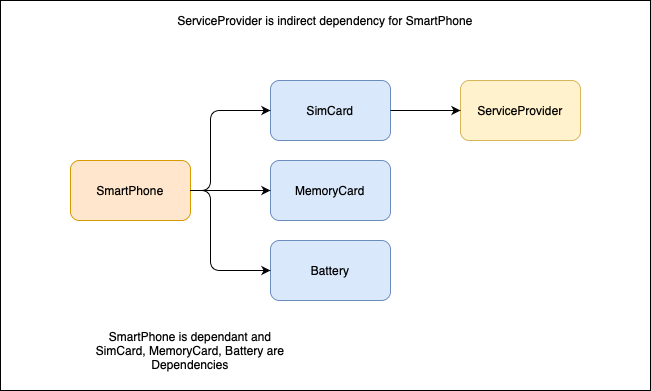

The diagram above was exported from draw.io. Its source (the exported page's mxGraphModel, read from the mxfile embedded in the PNG):
<mxGraphModel dx="946" dy="645" grid="1" gridSize="10" guides="1" tooltips="1" connect="1" arrows="1" fold="1" page="1" pageScale="1" pageWidth="827" pageHeight="1169" math="0" shadow="0">
  <root>
    <mxCell id="0" />
    <mxCell id="1" parent="0" />
    <mxCell id="1SgseexoecNHqiPOEn8D-15" value="" style="rounded=0;whiteSpace=wrap;html=1;" vertex="1" parent="1">
      <mxGeometry x="30" y="80" width="650" height="390" as="geometry" />
    </mxCell>
    <mxCell id="1SgseexoecNHqiPOEn8D-2" value="SimCard" style="rounded=1;whiteSpace=wrap;html=1;fillColor=#dae8fc;strokeColor=#6c8ebf;" vertex="1" parent="1">
      <mxGeometry x="300" y="160" width="120" height="60" as="geometry" />
    </mxCell>
    <mxCell id="1SgseexoecNHqiPOEn8D-3" value="MemoryCard" style="rounded=1;whiteSpace=wrap;html=1;fillColor=#dae8fc;strokeColor=#6c8ebf;" vertex="1" parent="1">
      <mxGeometry x="300" y="240" width="120" height="60" as="geometry" />
    </mxCell>
    <mxCell id="1SgseexoecNHqiPOEn8D-4" value="Battery" style="rounded=1;whiteSpace=wrap;html=1;fillColor=#dae8fc;strokeColor=#6c8ebf;" vertex="1" parent="1">
      <mxGeometry x="300" y="320" width="120" height="60" as="geometry" />
    </mxCell>
    <mxCell id="1SgseexoecNHqiPOEn8D-5" value="ServiceProvider" style="rounded=1;whiteSpace=wrap;html=1;fillColor=#fff2cc;strokeColor=#d6b656;" vertex="1" parent="1">
      <mxGeometry x="490" y="160" width="120" height="60" as="geometry" />
    </mxCell>
    <mxCell id="1SgseexoecNHqiPOEn8D-6" value="SmartPhone" style="rounded=1;whiteSpace=wrap;html=1;fillColor=#ffe6cc;strokeColor=#d79b00;" vertex="1" parent="1">
      <mxGeometry x="100" y="240" width="120" height="60" as="geometry" />
    </mxCell>
    <mxCell id="1SgseexoecNHqiPOEn8D-8" value="" style="endArrow=classic;html=1;entryX=0;entryY=0.5;entryDx=0;entryDy=0;exitX=1;exitY=0.5;exitDx=0;exitDy=0;" edge="1" parent="1" source="1SgseexoecNHqiPOEn8D-6" target="1SgseexoecNHqiPOEn8D-2">
      <mxGeometry width="50" height="50" relative="1" as="geometry">
        <mxPoint x="200" y="300" as="sourcePoint" />
        <mxPoint x="250" y="250" as="targetPoint" />
        <Array as="points">
          <mxPoint x="240" y="270" />
          <mxPoint x="240" y="190" />
        </Array>
      </mxGeometry>
    </mxCell>
    <mxCell id="1SgseexoecNHqiPOEn8D-10" value="" style="endArrow=classic;html=1;entryX=0;entryY=0.5;entryDx=0;entryDy=0;" edge="1" parent="1" target="1SgseexoecNHqiPOEn8D-3">
      <mxGeometry width="50" height="50" relative="1" as="geometry">
        <mxPoint x="220" y="270" as="sourcePoint" />
        <mxPoint x="270" y="220" as="targetPoint" />
      </mxGeometry>
    </mxCell>
    <mxCell id="1SgseexoecNHqiPOEn8D-11" value="" style="endArrow=classic;html=1;entryX=0;entryY=0.5;entryDx=0;entryDy=0;" edge="1" parent="1" target="1SgseexoecNHqiPOEn8D-4">
      <mxGeometry width="50" height="50" relative="1" as="geometry">
        <mxPoint x="220" y="270" as="sourcePoint" />
        <mxPoint x="270" y="220" as="targetPoint" />
        <Array as="points">
          <mxPoint x="240" y="270" />
          <mxPoint x="240" y="350" />
        </Array>
      </mxGeometry>
    </mxCell>
    <mxCell id="1SgseexoecNHqiPOEn8D-12" value="" style="endArrow=classic;html=1;" edge="1" parent="1">
      <mxGeometry width="50" height="50" relative="1" as="geometry">
        <mxPoint x="420" y="190" as="sourcePoint" />
        <mxPoint x="490" y="190" as="targetPoint" />
      </mxGeometry>
    </mxCell>
    <mxCell id="1SgseexoecNHqiPOEn8D-13" value="SmartPhone is dependant and SimCard, MemoryCard, Battery are Dependencies" style="text;html=1;strokeColor=none;fillColor=none;align=center;verticalAlign=middle;whiteSpace=wrap;rounded=0;" vertex="1" parent="1">
      <mxGeometry x="120" y="400" width="200" height="60" as="geometry" />
    </mxCell>
    <mxCell id="1SgseexoecNHqiPOEn8D-14" value="ServiceProvider is indirect dependency for SmartPhone" style="text;html=1;strokeColor=none;fillColor=none;align=center;verticalAlign=middle;whiteSpace=wrap;rounded=0;" vertex="1" parent="1">
      <mxGeometry x="200" y="90" width="310" height="20" as="geometry" />
    </mxCell>
  </root>
</mxGraphModel>